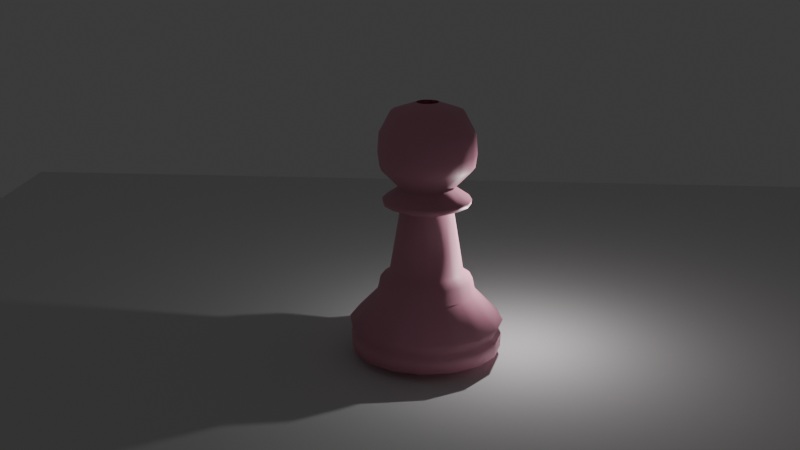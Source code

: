 # Source: second_pond.blend  (saved by Blender 4.5.91; exported with 4.5.12 LTS)
import bpy
from mathutils import Matrix  # noqa: F401  (used for matrix-valued properties, if any)

bpy.ops.wm.read_factory_settings(use_empty=True)
scene = bpy.context.scene
scene.name = 'Scene'

# ---- collections
col_collection = bpy.data.collections.new('Collection'); scene.collection.children.link(col_collection)

# ---- materials (node trees are filled in below, after node groups)
mat_material = bpy.data.materials.new('Material')
mat_material.alpha_threshold = 0.0
mat_material.roughness = 0.5
mat_material.line_color = (0.0, 0.0, 0.0, 1.0)
mat_material_001 = bpy.data.materials.new('Material.001')
mat_material_002 = bpy.data.materials.new('Material.002')

# ---- material node trees
mat_material.use_nodes = True; mat_material.node_tree.nodes.clear()
_N = mat_material.node_tree.nodes; _L = mat_material.node_tree.links
n0 = _N.new('ShaderNodeOutputMaterial'); n0.name = 'Material Output'; n0.location = (200, 100)
n1 = _N.new('ShaderNodeBsdfPrincipled'); n1.name = 'Principled BSDF'; n1.location = (-200, 100)
n1.inputs[3].default_value = 1.45
_L.new(n1.outputs[0], n0.inputs[0])
n0.is_active_output = True
mat_material_001.use_nodes = True; mat_material_001.node_tree.nodes.clear()
_N = mat_material_001.node_tree.nodes; _L = mat_material_001.node_tree.links
n0 = _N.new('ShaderNodeOutputMaterial'); n0.name = 'Material Output'; n0.location = (200, 100)
n1 = _N.new('ShaderNodeBackground'); n1.name = 'Background'; n1.location = (-200, 100)
n2 = _N.new('ShaderNodeTexBrick'); n2.name = 'Brick Texture'; n2.location = (-400, 60)
_L.new(n1.outputs[0], n0.inputs[0])
_L.new(n2.outputs[0], n1.inputs[0])
n0.is_active_output = True
mat_material_002.use_nodes = True; mat_material_002.node_tree.nodes.clear()
_N = mat_material_002.node_tree.nodes; _L = mat_material_002.node_tree.links
n0 = _N.new('ShaderNodeBsdfPrincipled'); n0.name = 'Principled BSDF'; n0.location = (-200, 100)
n0.inputs[0].default_value = (0.8, 0.3377, 0.4555, 1.0)
n1 = _N.new('ShaderNodeOutputMaterial'); n1.name = 'Material Output'; n1.location = (200, 100)
_L.new(n0.outputs[0], n1.inputs[0])
n1.is_active_output = True

# ---- world
world_world = bpy.data.worlds.new('World'); scene.world = world_world
world_world.use_nodes = True; world_world.node_tree.nodes.clear()
_N = world_world.node_tree.nodes; _L = world_world.node_tree.links
n0 = _N.new('ShaderNodeOutputWorld'); n0.name = 'World Output'; n0.location = (200, 100)
n1 = _N.new('ShaderNodeBackground'); n1.name = 'Background'; n1.location = (-200, 100)
n1.inputs[0].default_value = (0.05088, 0.05088, 0.05088, 1.0)
_L.new(n1.outputs[0], n0.inputs[0])
n0.is_active_output = True
world_world.color = (0.05088, 0.05088, 0.05088)
world_world.sun_shadow_jitter_overblur = 0.0

# ---- cameras
cam_camera = bpy.data.cameras.new('Camera')
cam_camera.clip_end = 100.0
cam_camera.ortho_scale = 7.314

# ---- lights
light_light = bpy.data.lights.new('Light', 'POINT')
light_light.energy = 1000.0
light_light.shadow_soft_size = 0.1

# ---- meshes
me_cube = bpy.data.meshes.new('Cube')
me_cube.from_pydata([(1.0, 1.0, 1.0), (1.0, 1.0, -1.0), (1.0, -1.0, 1.0), (1.0, -1.0, -1.0), (-1.0, 1.0, 1.0), (-1.0, 1.0, -1.0), (-1.0, -1.0, 1.0), (-1.0, -1.0, -1.0)], [], [(0, 4, 6, 2), (3, 2, 6, 7), (7, 6, 4, 5), (5, 1, 3, 7), (1, 0, 2, 3), (5, 4, 0, 1)])
_uv = me_cube.uv_layers.new(name='UVMap')
_uv.uv.foreach_set('vector', [0.625, 0.5, 0.875, 0.5, 0.875, 0.75, 0.625, 0.75, 0.375, 0.75, 0.625, 0.75, 0.625, 1.0, 0.375, 1.0, 0.375, 0.0, 0.625, 0.0, 0.625, 0.25, 0.375, 0.25, 0.125, 0.5, 0.375, 0.5, 0.375, 0.75, 0.125, 0.75, 0.375, 0.5, 0.625, 0.5, 0.625, 0.75, 0.375, 0.75, 0.375, 0.25, 0.625, 0.25, 0.625, 0.5, 0.375, 0.5])
me_cube.materials.append(mat_material)
me_cube.use_mirror_vertex_groups = False
me_cube.update()
me_plane = bpy.data.meshes.new('Plane')
me_plane.from_pydata([(2.232, -1.41, -4.618), (2.3, -1.748, -4.618), (2.311, -1.468, -4.618), (2.3, -1.748, -4.618), (2.29, -1.287, -4.618), (2.293, -1.181, -4.618), (1.887, -0.7978, -4.618), (1.846, -0.5994, -4.618), (1.733, -0.5482, -4.618), (1.523, 0.4079, -4.618), (1.8, 0.5071, -4.618), (1.814, 0.5851, -4.618), (1.538, 0.7198, -4.618), (1.821, 0.9893, -4.618), (1.814, 1.5, -4.618), (1.616, 1.769, -4.618), (1.396, 1.89, -4.618), (1.02, 1.883, -4.618), (0.7222, 1.691, -4.618), (0.6159, 1.408, -4.618), (0.6088, 1.117, -4.618), (0.7151, 0.89, -4.618), (0.8995, 0.6986, -4.618), (0.6513, 0.5922, -4.618), (0.6513, 0.5001, -4.618), (0.9278, 0.3866, -4.618), (0.7009, -0.5777, -4.618), (0.5946, -0.5848, -4.618), (0.5662, -0.7975, -4.618), (0.1621, -1.209, -4.618), (0.1621, -1.322, -4.618), (0.2259, -1.393, -4.618), (0.1195, -1.492, -4.618), (0.1266, -1.705, -4.618), (0.2046, -1.79, -4.618), (1.183, -1.826, -4.618), (2.19, -1.783, -4.618), (2.282, -1.748, -4.618), (2.232, -1.41, -2.677), (2.29, -1.287, -2.677), (2.311, -1.468, -2.677), (2.3, -1.748, -2.677), (2.293, -1.181, -2.677), (1.887, -0.7978, -2.677), (1.846, -0.5994, -2.677), (1.733, -0.5482, -2.677), (1.523, 0.4079, -2.677), (1.8, 0.5071, -2.677), (1.814, 0.5851, -2.677), (1.538, 0.7198, -2.677), (2.282, -1.748, -2.677), (1.821, 0.9893, -2.677), (1.814, 1.5, -2.677), (1.616, 1.769, -2.677), (1.396, 1.89, -2.677), (1.02, 1.883, -2.677), (0.7222, 1.691, -2.677), (0.6159, 1.408, -2.677), (0.6088, 1.117, -2.677), (0.7151, 0.89, -2.677), (0.8995, 0.6986, -2.677), (0.6513, 0.5922, -2.677), (0.6513, 0.5001, -2.677), (0.9278, 0.3866, -2.677), (0.7009, -0.5777, -2.677), (0.5946, -0.5848, -2.677), (0.5662, -0.7975, -2.677), (0.1621, -1.209, -2.677), (0.1621, -1.322, -2.677), (0.2259, -1.393, -2.677), (0.1195, -1.492, -2.677), (0.1266, -1.705, -2.677), (0.2046, -1.79, -2.677), (1.183, -1.826, -2.677), (2.19, -1.783, -2.677)], [(1, 3)], [(0, 4, 5, 6, 7, 8, 9, 10, 11, 12, 13, 14, 15, 16, 17, 18, 19, 20, 21, 22, 23, 24, 25, 26, 27, 28, 29, 30, 31, 32, 33, 34, 35, 36, 37, 3, 2), (38, 40, 41, 50, 74, 73, 72, 71, 70, 69, 68, 67, 66, 65, 64, 63, 62, 61, 60, 59, 58, 57, 56, 55, 54, 53, 52, 51, 49, 48, 47, 46, 45, 44, 43, 42, 39), (24, 23, 61, 62), (11, 10, 47, 48), (13, 12, 49, 51), (25, 24, 62, 63), (12, 11, 48, 49), (26, 25, 63, 64), (3, 37, 50, 41), (27, 26, 64, 65), (14, 13, 51, 52), (4, 0, 38, 39), (28, 27, 65, 66), (15, 14, 52, 53), (0, 2, 40, 38), (29, 28, 66, 67), (16, 15, 53, 54), (30, 29, 67, 68), (17, 16, 54, 55), (2, 3, 41, 40), (31, 30, 68, 69), (18, 17, 55, 56), (5, 4, 39, 42), (32, 31, 69, 70), (19, 18, 56, 57), (6, 5, 42, 43), (33, 32, 70, 71), (20, 19, 57, 58), (7, 6, 43, 44), (34, 33, 71, 72), (21, 20, 58, 59), (8, 7, 44, 45), (35, 34, 72, 73), (22, 21, 59, 60), (9, 8, 45, 46), (36, 35, 73, 74), (23, 22, 60, 61), (10, 9, 46, 47), (37, 36, 74, 50)])
_uv = me_plane.uv_layers.new(name='UVMap')
_uv.uv.foreach_set('vector', [0.0, 0.0, 0.0, 0.0, 0.0, 0.0, 0.0, 0.0, 0.0, 0.0, 0.0, 0.0, 0.0, 0.0, 0.0, 0.0, 0.0, 0.0, 0.0, 0.0, 0.0, 0.0, 0.0, 0.0, 0.0, 0.0, 0.0, 0.0, 0.0, 0.0, 0.0, 0.0, 0.0, 0.0, 0.0, 0.0, 0.0, 0.0, 0.0, 0.0, 0.0, 0.0, 0.0, 0.0, 0.0, 0.0, 0.0, 0.0, 0.0, 0.0, 0.0, 0.0, 0.0, 0.0, 0.0, 0.0, 0.0, 0.0, 0.0, 0.0, 0.0, 0.0, 0.0, 0.0, 0.0, 0.0, 0.0, 0.0, 0.0, 0.0, 0.0, 0.0, 0.0, 0.0, 0.0, 0.0, 0.0, 0.0, 0.0, 0.0, 0.0, 0.0, 0.0, 0.0, 0.0, 0.0, 0.0, 0.0, 0.0, 0.0, 0.0, 0.0, 0.0, 0.0, 0.0, 0.0, 0.0, 0.0, 0.0, 0.0, 0.0, 0.0, 0.0, 0.0, 0.0, 0.0, 0.0, 0.0, 0.0, 0.0, 0.0, 0.0, 0.0, 0.0, 0.0, 0.0, 0.0, 0.0, 0.0, 0.0, 0.0, 0.0, 0.0, 0.0, 0.0, 0.0, 0.0, 0.0, 0.0, 0.0, 0.0, 0.0, 0.0, 0.0, 0.0, 0.0, 0.0, 0.0, 0.0, 0.0, 0.0, 0.0, 0.0, 0.0, 0.0, 0.0, 0.0, 0.0, 0.0, 0.0, 0.0, 0.0, 0.0, 0.0, 0.0, 0.0, 0.0, 0.0, 0.0, 0.0, 0.0, 0.0, 0.0, 0.0, 0.0, 0.0, 0.0, 0.0, 0.0, 0.0, 0.0, 0.0, 0.0, 0.0, 0.0, 0.0, 0.0, 0.0, 0.0, 0.0, 0.0, 0.0, 0.0, 0.0, 0.0, 0.0, 0.0, 0.0, 0.0, 0.0, 0.0, 0.0, 0.0, 0.0, 0.0, 0.0, 0.0, 0.0, 0.0, 0.0, 0.0, 0.0, 0.0, 0.0, 0.0, 0.0, 0.0, 0.0, 0.0, 0.0, 0.0, 0.0, 0.0, 0.0, 0.0, 0.0, 0.0, 0.0, 0.0, 0.0, 0.0, 0.0, 0.0, 0.0, 0.0, 0.0, 0.0, 0.0, 0.0, 0.0, 0.0, 0.0, 0.0, 0.0, 0.0, 0.0, 0.0, 0.0, 0.0, 0.0, 0.0, 0.0, 0.0, 0.0, 0.0, 0.0, 0.0, 0.0, 0.0, 0.0, 0.0, 0.0, 0.0, 0.0, 0.0, 0.0, 0.0, 0.0, 0.0, 0.0, 0.0, 0.0, 0.0, 0.0, 0.0, 0.0, 0.0, 0.0, 0.0, 0.0, 0.0, 0.0, 0.0, 0.0, 0.0, 0.0, 0.0, 0.0, 0.0, 0.0, 0.0, 0.0, 0.0, 0.0, 0.0, 0.0, 0.0, 0.0, 0.0, 0.0, 0.0, 0.0, 0.0, 0.0, 0.0, 0.0, 0.0, 0.0, 0.0, 0.0, 0.0, 0.0, 0.0, 0.0, 0.0, 0.0, 0.0, 0.0, 0.0, 0.0, 0.0, 0.0, 0.0, 0.0, 0.0, 0.0, 0.0, 0.0, 0.0, 0.0, 0.0, 0.0, 0.0, 0.0, 0.0, 0.0, 0.0, 0.0, 0.0, 0.0, 0.0, 0.0, 0.0, 0.0, 0.0, 0.0, 0.0, 0.0, 0.0, 0.0, 0.0, 0.0, 0.0, 0.0, 0.0, 0.0, 0.0, 0.0, 0.0, 0.0, 0.0, 0.0, 0.0, 0.0, 0.0, 0.0, 0.0, 0.0, 0.0, 0.0, 0.0, 0.0, 0.0, 0.0, 0.0, 0.0, 0.0, 0.0, 0.0, 0.0, 0.0, 0.0, 0.0, 0.0, 0.0, 0.0, 0.0, 0.0, 0.0, 0.0, 0.0, 0.0, 0.0, 0.0, 0.0, 0.0, 0.0, 0.0, 0.0, 0.0, 0.0, 0.0, 0.0, 0.0, 0.0, 0.0, 0.0, 0.0, 0.0, 0.0, 0.0, 0.0, 0.0, 0.0, 0.0, 0.0, 0.0, 0.0, 0.0, 0.0, 0.0, 0.0, 0.0, 0.0, 0.0, 0.0, 0.0, 0.0, 0.0, 0.0, 0.0, 0.0, 0.0, 0.0, 0.0, 0.0, 0.0, 0.0, 0.0, 0.0, 0.0, 0.0, 0.0, 0.0, 0.0, 0.0, 0.0, 0.0, 0.0, 0.0, 0.0, 0.0, 0.0, 0.0])
me_plane.materials.append(mat_material_001)
me_plane.update()
me_plane_001 = bpy.data.meshes.new('Plane.001')
me_plane_001.from_pydata([(-1.0, -1.0, 0.0), (1.0, -1.0, 0.0), (-1.0, 1.0, 0.0), (1.0, 1.0, 0.0)], [], [(0, 1, 3, 2)])
_uv = me_plane_001.uv_layers.new(name='UVMap')
_uv.uv.foreach_set('vector', [0.0, 0.0, 1.0, 0.0, 1.0, 1.0, 0.0, 1.0])
me_plane_001.update()
me_plane_002 = bpy.data.meshes.new('Plane.002')
me_plane_002.from_pydata([(3.347, 1.305, -5.429e-08), (3.561, 1.122, -2.172e-08), (3.53, 0.4512, 9.772e-08), (0.1159, 0.1159, 1.574e-07), (3.622, 1.793, -1.411e-07), (2.311, 3.165, -3.854e-07), (2.158, 3.866, -5.103e-07), (1.732, 4.171, -5.646e-07), (1.244, 7.128, -1.091e-06), (2.037, 7.463, -1.151e-06), (2.067, 7.677, -1.189e-06), (1.274, 8.225, -1.287e-06), (2.189, 9.17, -1.455e-06), (2.28, 9.811, -1.569e-06), (2.219, 10.73, -1.732e-06), (1.671, 11.76, -1.916e-06), (0.5122, 12.16, -1.987e-06)], [(0, 4), (1, 0), (2, 1), (3, 2), (4, 5), (5, 6), (6, 7), (7, 8), (8, 9), (9, 10), (10, 11), (11, 12), (12, 13), (13, 14), (14, 15), (15, 16)], [])
_uv = me_plane_002.uv_layers.new(name='UVMap')
_uv.uv.foreach_set('vector', [])
me_plane_002.materials.append(mat_material_002)
me_plane_002.update()

# ---- objects
ob_cube = bpy.data.objects.new('Cube', me_cube)
ob_light = bpy.data.objects.new('Light', light_light)
ob_camera = bpy.data.objects.new('Camera', cam_camera)
ob_empty = bpy.data.objects.new('Empty', None)
ob_plane = bpy.data.objects.new('Plane', me_plane)
ob_plane_001 = bpy.data.objects.new('Plane.001', me_plane_001)
ob_plane_002 = bpy.data.objects.new('Plane.002', me_plane_002)

# ---- transforms, parenting, visibility, modifiers, constraints
ob_cube.location = (0.0, 0.0, 0.0)
ob_cube.lock_rotations_4d = False
ob_cube.empty_display_type = 'ARROWS'
ob_cube.lineart.crease_threshold = 0.0
ob_light.location = (4.076, 1.005, 5.904)
ob_light.rotation_euler = (0.6503, 0.05522, 1.866)
ob_light.lock_rotations_4d = False
ob_light.empty_display_type = 'ARROWS'
ob_light.color = (0.0, 0.0, 0.0, 0.0)
ob_light.lineart.crease_threshold = 0.0
ob_camera.location = (2.523, -48.92, 21.9)
ob_camera.rotation_euler = (1.264, -6.112e-07, 0.0768)
ob_camera.scale = (1.0, 1.0, 1.0)
ob_camera.lock_rotations_4d = False
ob_camera.empty_display_type = 'ARROWS'
ob_camera.color = (0.0, 0.0, 0.0, 0.0)
ob_camera.display_type = 'WIRE'
ob_camera.lineart.crease_threshold = 0.0
ob_empty.location = (0.004026, 1.139, 7.241)
ob_empty.rotation_euler = (1.571, -0.0, 0.0)
ob_empty.scale = (3.196, 3.196, 3.196)
ob_empty.empty_display_type = 'IMAGE'
ob_empty.empty_display_size = 5.0
ob_empty.empty_image_offset = (-0.5, -0.5031)
ob_empty.use_empty_image_alpha = True
ob_empty.color = (1.0, 1.0, 1.0, 0.25)
ob_plane.location = (0.6026, 3.469, 2.166)
ob_plane.rotation_euler = (1.571, -4.371e-08, 3.142)
ob_plane_001.location = (-0.001473, 0.004046, 0.02916)
ob_plane_001.scale = (31.3, 31.3, 31.3)
ob_plane_002.location = (0.0, 0.0, 0.0)
ob_plane_002.rotation_euler = (1.571, -0.0, 0.0)
_m = ob_plane_002.modifiers.new('Screw', 'SCREW')
_m.axis = 'Y'

# ---- collection membership
col_collection.objects.link(ob_cube)
col_collection.objects.link(ob_light)
col_collection.objects.link(ob_camera)
col_collection.objects.link(ob_empty)
col_collection.objects.link(ob_plane)
col_collection.objects.link(ob_plane_001)
col_collection.objects.link(ob_plane_002)

# ---- scene / render settings (as saved in the file)
scene.camera = ob_camera
scene.frame_start = 1; scene.frame_end = 250; scene.frame_set(1)
scene.render.engine = 'BLENDER_EEVEE_NEXT'
bpy.context.view_layer.update()
